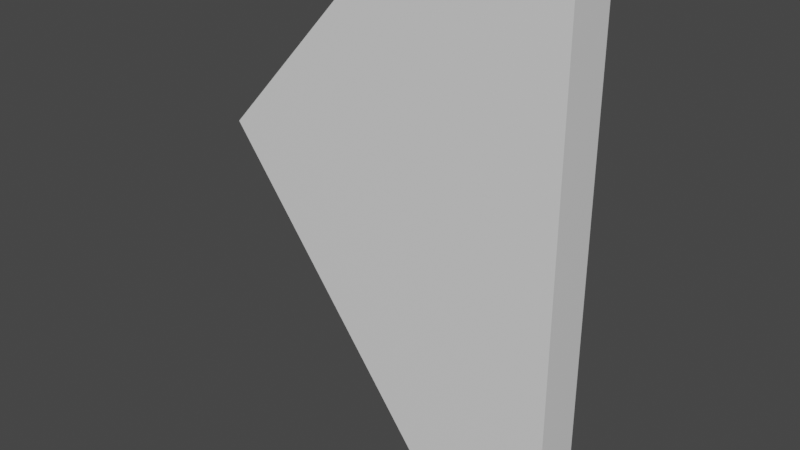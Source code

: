# Source: broken_10.blend  (saved by Blender 2.90.8; exported with 4.5.12 LTS)
import bpy
from mathutils import Matrix  # noqa: F401  (used for matrix-valued properties, if any)

bpy.ops.wm.read_factory_settings(use_empty=True)
scene = bpy.context.scene
scene.name = 'Scene'

# ---- collections
col_collection = bpy.data.collections.new('Collection'); scene.collection.children.link(col_collection)

# ---- materials (node trees are filled in below, after node groups)
mat_material = bpy.data.materials.new('Material')
mat_material.alpha_threshold = 0.0
mat_material.use_transparent_shadow = False
mat_material.line_color = (0.0, 0.0, 0.0, 1.0)

# ---- material node trees
mat_material.use_nodes = True; mat_material.node_tree.nodes.clear()
_N = mat_material.node_tree.nodes; _L = mat_material.node_tree.links
n0 = _N.new('ShaderNodeOutputMaterial'); n0.name = 'Material Output'; n0.location = (300, 300)
n1 = _N.new('ShaderNodeBsdfPrincipled'); n1.name = 'Principled BSDF'; n1.location = (10, 300)
n1.distribution = 'GGX'
n1.subsurface_method = 'BURLEY'
n1.inputs[2].default_value = 0.4
n1.inputs[3].default_value = 1.45
n1.inputs[27].default_value = (0.0, 0.0, 0.0, 1.0)
n1.inputs[28].default_value = 1.0
_L.new(n1.outputs[0], n0.inputs[0])
n0.is_active_output = True

# ---- world
world_world = bpy.data.worlds.new('World'); scene.world = world_world
world_world.use_nodes = True; world_world.node_tree.nodes.clear()
_N = world_world.node_tree.nodes; _L = world_world.node_tree.links
n0 = _N.new('ShaderNodeOutputWorld'); n0.name = 'World Output'; n0.location = (300, 300)
n1 = _N.new('ShaderNodeBackground'); n1.name = 'Background'; n1.location = (10, 300)
n1.inputs[0].default_value = (0.05088, 0.05088, 0.05088, 1.0)
_L.new(n1.outputs[0], n0.inputs[0])
n0.is_active_output = True
world_world.color = (0.05088, 0.05088, 0.05088)
world_world.use_sun_shadow = False
world_world.sun_shadow_jitter_overblur = 0.0

# ---- meshes
me_cube = bpy.data.meshes.new('Cube')
me_cube.from_pydata([(3.72, 0.124, 2.48), (3.72, 0.124, 0.0), (3.72, -0.124, 2.48), (3.72, -0.124, 0.0), (2.797, -0.124, 2.48), (3.082, 0.124, 0.0), (1.944, 0.124, 1.557), (2.873, 0.124, 2.48), (3.096, -0.124, 0.0), (1.947, -0.124, 1.552)], [], [(0, 7, 4, 2), (3, 2, 4, 9, 8), (1, 0, 2, 3), (8, 9, 6, 5), (6, 9, 4, 7), (6, 7, 0, 1, 5), (8, 5, 1, 3)])
_uv = me_cube.uv_layers.new(name='UVMap')
_uv.uv.foreach_set('vector', [0.625, 0.5, 0.6535, 0.5, 0.656, 0.75, 0.625, 0.75, 0.375, 0.75, 0.625, 0.75, 0.625, 0.781, 0.5315, 0.8096, 0.375, 0.771, 0.375, 0.5, 0.625, 0.5, 0.625, 0.75, 0.375, 0.75, 0.375, 0.771, 0.5315, 0.8096, 0.5319, 0.4403, 0.375, 0.4785, 0.5319, 0.4403, 0.5315, 0.8096, 0.656, 0.75, 0.625, 0.4715, 0.5319, 0.4403, 0.625, 0.4715, 0.625, 0.5, 0.375, 0.5, 0.375, 0.4785, 0.354, 0.75, 0.3535, 0.5, 0.375, 0.5, 0.375, 0.75])
me_cube.materials.append(mat_material)
me_cube.use_remesh_preserve_volume = False
me_cube.use_remesh_preserve_attributes = False
me_cube.use_mirror_vertex_groups = False
me_cube.update()

# ---- objects
ob_cube = bpy.data.objects.new('Cube', me_cube)

# ---- transforms, parenting, visibility, modifiers, constraints
ob_cube.location = (0.0, 0.0, 0.0)
ob_cube.lock_rotations_4d = False
ob_cube.empty_display_type = 'ARROWS'
ob_cube.lineart.crease_threshold = 0.0

# ---- collection membership
col_collection.objects.link(ob_cube)

# ---- scene / render settings (as saved in the file)
scene.frame_start = 1; scene.frame_end = 250; scene.frame_set(1)
scene.render.engine = 'BLENDER_EEVEE_NEXT'
scene.cycles.use_denoising = False
scene.cycles.samples = 128
scene.cycles.sampling_pattern = 'TABULATED_SOBOL'
scene.cycles.use_adaptive_sampling = False
scene.cycles.use_light_tree = False
scene.view_settings.view_transform = 'Filmic'
bpy.context.view_layer.update()

# ---- added for rendering (the .blend has no active camera and no usable light): camera, sun
cam_auto = bpy.data.cameras.new('AutoCamera')
cam_auto.lens = 50.0
cam_auto.sensor_width = 36.0
cam_auto.clip_end = 1000.0
ob_auto_camera = bpy.data.objects.new('AutoCamera', cam_auto)
scene.collection.objects.link(ob_auto_camera)
ob_auto_camera.location = (5.66357, -3.39804, 3.50536)
ob_auto_camera.rotation_euler = (1.09748, -7.21219e-08, 0.694738)
scene.camera = ob_auto_camera
light_auto_sun = bpy.data.lights.new('AutoSun', 'SUN')
light_auto_sun.energy = 3.0
light_auto_sun.angle = 0.0523599
ob_auto_sun = bpy.data.objects.new('AutoSun', light_auto_sun)
scene.collection.objects.link(ob_auto_sun)
ob_auto_sun.rotation_euler = (0.872665, 0.174533, 0.523599)
bpy.context.view_layer.update()
